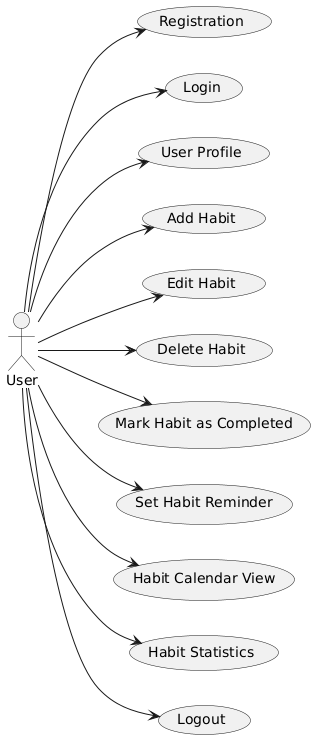

The diagram above was rendered by PlantUML. Its source (embedded in the PNG):
@startuml
left to right direction

actor "User"

(Registration) as UC1
(Login) as UC2
(User Profile) as UC3
(Add Habit) as UC4
(Edit Habit) as UC5
(Delete Habit) as UC6
(Mark Habit as Completed) as UC7
(Set Habit Reminder) as UC8
(Habit Calendar View) as UC9
(Habit Statistics) as UC10
(Logout) as UC11

User --> UC1
User --> UC2
User --> UC3
User --> UC4
User --> UC5
User --> UC6
User --> UC7
User --> UC8
User --> UC9
User --> UC10
User --> UC11
@enduml